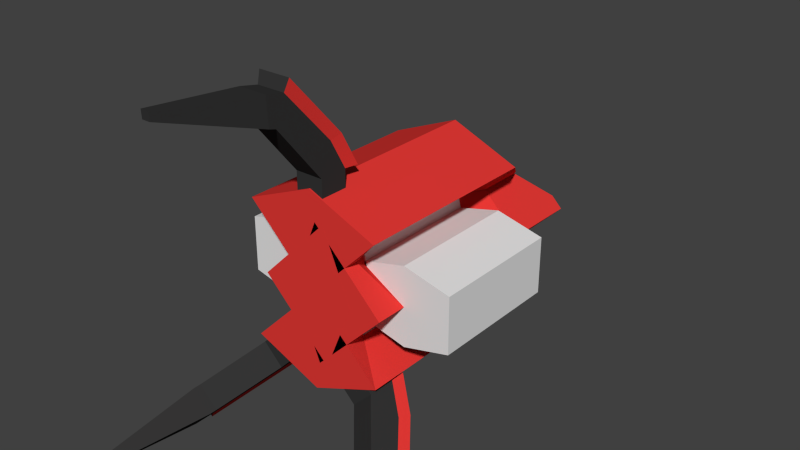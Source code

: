 # Source: turret-red.blend  (saved by Blender 2.76.0; exported with 4.5.12 LTS)
import bpy
from mathutils import Matrix  # noqa: F401  (used for matrix-valued properties, if any)

bpy.ops.wm.read_factory_settings(use_empty=True)
scene = bpy.context.scene
scene.name = 'Scene'

# ---- collections
col_collection_1 = bpy.data.collections.new('Collection 1'); scene.collection.children.link(col_collection_1)

# ---- materials (node trees are filled in below, after node groups)
mat_darkmetalturret = bpy.data.materials.new('darkmetalturret')
mat_darkmetalturret.alpha_threshold = 0.0
mat_darkmetalturret.use_transparent_shadow = False
mat_darkmetalturret.diffuse_color = (0.03522, 0.03522, 0.03522, 1.0)
mat_darkmetalturret.roughness = 0.5
mat_darkmetalturret.line_color = (0.0, 0.0, 0.0, 1.0)
mat_enemy_red_detail = bpy.data.materials.new('Enemy.REd.detail')
mat_enemy_red_detail.alpha_threshold = 0.0
mat_enemy_red_detail.use_transparent_shadow = False
mat_enemy_red_detail.diffuse_color = (0.7835, 0.04092, 0.0356, 1.0)
mat_enemy_red_detail.roughness = 0.5
mat_enemy_red_detail.specular_intensity = 0.0
mat_redturremeta = bpy.data.materials.new('redturremeta')
mat_redturremeta.alpha_threshold = 0.0
mat_redturremeta.use_transparent_shadow = False
mat_redturremeta.roughness = 0.5

# ---- material node trees

# ---- world
world_world = bpy.data.worlds.new('World'); scene.world = world_world
world_world.color = (0.05088, 0.05088, 0.05088)
world_world.use_sun_shadow = False
world_world.sun_shadow_jitter_overblur = 0.0
world_world.cycles.sampling_method = 'MANUAL'
world_world.cycles.sample_map_resolution = 256

# ---- meshes
me_cube_005 = bpy.data.meshes.new('Cube.005')
me_cube_005.from_pydata([(0.1465, -2.826, 1.562), (0.1465, -2.826, 1.848), (0.1465, -3.111, 1.562), (0.1465, -3.111, 1.848), (-0.139, -2.826, 1.562), (-0.139, -2.826, 1.848), (-0.139, -3.111, 1.562), (-0.139, -3.111, 1.848), (0.1465, -3.416, 1.682), (0.1465, -3.23, 1.465), (-0.139, -3.416, 1.682), (-0.139, -3.23, 1.465), (0.1465, -3.966, 1.187), (0.1465, -3.7, 1.085), (-0.139, -3.966, 1.187), (-0.139, -3.7, 1.085), (0.1465, -4.006, 0.9996), (0.1465, -3.721, 1.012), (-0.139, -4.006, 0.9996), (-0.139, -3.721, 1.012), (0.04428, -4.147, -0.00395), (0.04428, -4.066, -0.0004469), (-0.03682, -4.147, -0.00395), (-0.03682, -4.066, -0.0004469), (0.1662, -3.107, 1.984), (-0.1588, -3.107, 1.984), (0.1662, -3.453, 1.794), (-0.1588, -3.453, 1.794), (0.1662, -4.08, 1.231), (-0.1588, -4.08, 1.231), (0.246, -1.201, 1.562), (0.246, -1.201, 1.848), (0.4479, -0.9991, 1.562), (0.4479, -0.9991, 1.848), (0.4479, -1.403, 1.562), (0.4479, -1.403, 1.848), (0.6499, -1.201, 1.562), (0.6499, -1.201, 1.848), (0.6632, -0.7839, 1.682), (0.5317, -0.9153, 1.465), (0.8651, -0.9858, 1.682), (0.7336, -1.117, 1.465), (1.053, -0.3944, 1.187), (0.8639, -0.5831, 1.085), (1.255, -0.5963, 1.187), (1.066, -0.785, 1.085), (1.081, -0.3665, 0.9996), (0.8788, -0.5682, 1.012), (1.282, -0.5684, 0.9996), (1.081, -0.7701, 1.012), (1.253, -0.3388, -0.00395), (1.195, -0.3961, -0.0004469), (1.31, -0.3962, -0.00395), (1.253, -0.4535, -0.0004469), (0.4308, -0.9884, 1.984), (0.6606, -1.218, 1.984), (0.6757, -0.7434, 1.794), (0.9056, -0.9732, 1.794), (1.119, -0.3, 1.231), (1.349, -0.5299, 1.231), (-0.4618, -1.403, 1.562), (-0.4618, -1.403, 1.848), (-0.6637, -1.201, 1.562), (-0.6637, -1.201, 1.848), (-0.2599, -1.201, 1.562), (-0.2599, -1.201, 1.848), (-0.4618, -0.9991, 1.562), (-0.4618, -0.9991, 1.848), (-0.8789, -0.9858, 1.682), (-0.7475, -1.117, 1.465), (-0.677, -0.7839, 1.682), (-0.5456, -0.9153, 1.465), (-1.268, -0.5963, 1.187), (-1.08, -0.785, 1.085), (-1.066, -0.3944, 1.187), (-0.8778, -0.5831, 1.085), (-1.296, -0.5684, 0.9996), (-1.095, -0.7701, 1.012), (-1.094, -0.3665, 0.9996), (-0.8927, -0.5682, 1.012), (-1.324, -0.3962, -0.00395), (-1.267, -0.4535, -0.0004469), (-1.267, -0.3388, -0.00395), (-1.209, -0.3961, -0.0004469), (-0.6744, -1.218, 1.984), (-0.4446, -0.9884, 1.984), (-0.9194, -0.9732, 1.794), (-0.6896, -0.7434, 1.794), (-1.363, -0.5299, 1.231), (-1.133, -0.3, 1.231), (0.007948, -1.989, 1.549), (0.007948, -1.989, 3.549), (0.007948, -0.989, 1.549), (0.007948, -0.989, 3.549), (0.7151, -1.282, 1.549), (0.7151, -1.282, 3.549), (0.7151, -2.696, 1.549), (0.7151, -2.696, 3.549), (0.007948, -2.989, 1.549), (0.007948, -2.989, 3.549), (-0.6992, -2.696, 1.549), (-0.6992, -2.696, 3.549), (-0.6992, -1.282, 1.549), (-0.6992, -1.282, 3.549), (0.292, -1.51, 1.872), (0.007948, -1.989, 1.872), (0.007948, -1.989, 3.227), (0.292, -1.51, 3.227), (0.4097, -1.989, 1.872), (0.4097, -1.989, 3.227), (0.292, -2.468, 1.872), (0.292, -2.468, 3.227), (-0.2761, -2.468, 1.872), (-0.2761, -2.468, 3.227), (-0.3938, -1.989, 1.872), (-0.3938, -1.989, 3.227), (-0.2761, -1.51, 1.872), (-0.2761, -1.51, 3.227), (0.007948, -1.374, 3.977), (0.007948, -1.989, 3.977), (0.4427, -1.554, 3.977), (0.4427, -2.424, 3.977), (0.007948, -2.604, 3.977), (-0.4268, -2.424, 3.977), (-0.4268, -1.554, 3.977), (0.007948, -1.833, 4.338), (0.007948, -1.989, 4.338), (0.1186, -1.878, 4.338), (0.1186, -2.1, 4.338), (0.007948, -2.146, 4.338), (-0.1027, -2.1, 4.338), (-0.1027, -1.878, 4.338), (0.1294, -0.946, 3.055), (0.007948, -1.34, 2.933), (0.007948, -0.8972, 3.155), (0.007948, -1.34, 3.155), (0.1646, -0.8972, 3.09), (0.1646, -1.34, 3.09), (0.2295, -0.8972, 2.933), (0.2295, -1.34, 2.933), (0.1646, -0.8972, 2.777), (0.1646, -1.34, 2.777), (0.007948, -0.8972, 2.712), (0.007948, -1.34, 2.712), (-0.1487, -0.8972, 2.777), (-0.1487, -1.34, 2.777), (-0.2136, -0.8972, 2.933), (-0.2136, -1.34, 2.933), (-0.1487, -0.8972, 3.09), (-0.1487, -1.34, 3.09), (0.1294, -0.8972, 3.055), (0.1176, -0.946, 3.043), (0.007948, -0.8972, 3.105), (0.1797, -0.8972, 2.933), (0.1294, -0.8972, 2.812), (0.007948, -0.8972, 2.762), (-0.1135, -0.8972, 2.812), (-0.1638, -0.8972, 2.933), (-0.1135, -0.8972, 3.055), (0.09183, -0.9135, 3.017), (0.007948, -0.946, 3.105), (0.1797, -0.946, 2.933), (0.1294, -0.946, 2.812), (0.007948, -0.946, 2.762), (-0.1135, -0.946, 2.812), (-0.1638, -0.946, 2.933), (-0.1135, -0.946, 3.055), (0.03682, -0.8855, 2.962), (0.007948, -0.946, 3.088), (0.163, -0.946, 2.933), (0.1176, -0.946, 2.824), (0.007948, -0.946, 2.778), (-0.1017, -0.946, 2.824), (-0.1471, -0.946, 2.933), (-0.1017, -0.946, 3.043), (0.007948, -0.9135, 3.052), (0.1266, -0.9135, 2.933), (0.09183, -0.9135, 2.849), (0.007948, -0.9135, 2.815), (-0.07593, -0.9135, 2.849), (-0.1107, -0.9135, 2.933), (-0.07593, -0.9135, 3.017), (0.007948, -0.8855, 2.933), (0.007948, -0.8855, 2.974), (0.04879, -0.8855, 2.933), (0.03682, -0.8855, 2.904), (0.007948, -0.8855, 2.892), (-0.02093, -0.8855, 2.904), (-0.03289, -0.8855, 2.933), (-0.02093, -0.8855, 2.962)], [], [(1, 3, 2, 0), (7, 6, 11, 10), (7, 5, 4, 6), (5, 1, 0, 4), (0, 2, 6, 4), (5, 7, 3, 1), (10, 11, 15, 14), (6, 2, 9, 11), (7, 10, 27, 25), (2, 3, 8, 9), (15, 13, 17, 19), (9, 8, 12, 13), (11, 9, 13, 15), (8, 3, 24, 26), (18, 19, 23, 22), (12, 14, 18, 16), (14, 15, 19, 18), (13, 12, 16, 17), (20, 22, 23, 21), (17, 16, 20, 21), (19, 17, 21, 23), (16, 18, 22, 20), (24, 25, 27, 26), (26, 27, 29, 28), (12, 8, 26, 28), (3, 7, 25, 24), (10, 14, 29, 27), (14, 12, 28, 29), (31, 33, 32, 30), (37, 36, 41, 40), (37, 35, 34, 36), (35, 31, 30, 34), (30, 32, 36, 34), (35, 37, 33, 31), (40, 41, 45, 44), (36, 32, 39, 41), (37, 40, 57, 55), (32, 33, 38, 39), (45, 43, 47, 49), (39, 38, 42, 43), (41, 39, 43, 45), (38, 33, 54, 56), (48, 49, 53, 52), (42, 44, 48, 46), (44, 45, 49, 48), (43, 42, 46, 47), (50, 52, 53, 51), (47, 46, 50, 51), (49, 47, 51, 53), (46, 48, 52, 50), (54, 55, 57, 56), (56, 57, 59, 58), (42, 38, 56, 58), (33, 37, 55, 54), (40, 44, 59, 57), (44, 42, 58, 59), (61, 63, 62, 60), (67, 66, 71, 70), (67, 65, 64, 66), (65, 61, 60, 64), (60, 62, 66, 64), (65, 67, 63, 61), (70, 71, 75, 74), (66, 62, 69, 71), (67, 70, 87, 85), (62, 63, 68, 69), (75, 73, 77, 79), (69, 68, 72, 73), (71, 69, 73, 75), (68, 63, 84, 86), (78, 79, 83, 82), (72, 74, 78, 76), (74, 75, 79, 78), (73, 72, 76, 77), (80, 82, 83, 81), (77, 76, 80, 81), (79, 77, 81, 83), (76, 78, 82, 80), (84, 85, 87, 86), (86, 87, 89, 88), (72, 68, 86, 88), (63, 67, 85, 84), (70, 74, 89, 87), (74, 72, 88, 89), (90, 92, 94), (95, 93, 118, 120), (92, 93, 95, 94), (91, 97, 111, 106), (101, 91, 106, 113), (91, 103, 117, 106), (95, 91, 106, 107), (94, 95, 107, 104), (97, 96, 110, 111), (90, 96, 98), (103, 91, 119, 124), (96, 97, 99, 98), (90, 98, 100), (97, 91, 119, 121), (98, 99, 101, 100), (90, 94, 104, 105), (100, 101, 113, 112), (103, 102, 116, 117), (96, 90, 105, 110), (90, 100, 112, 105), (102, 90, 105, 116), (90, 102, 92), (101, 99, 122, 123), (102, 103, 93, 92), (105, 104, 108), (106, 109, 107), (104, 107, 109, 108), (105, 108, 110), (106, 111, 109), (108, 109, 111, 110), (105, 112, 114), (106, 115, 113), (112, 113, 115, 114), (105, 114, 116), (106, 117, 115), (114, 115, 117, 116), (122, 121, 128, 129), (123, 122, 129, 130), (118, 124, 131, 125), (120, 118, 125, 127), (91, 101, 123, 119), (99, 97, 121, 122), (91, 95, 120, 119), (93, 103, 124, 118), (126, 127, 125), (126, 129, 128), (126, 130, 129), (126, 125, 131), (121, 119, 126, 128), (119, 120, 127, 126), (124, 119, 126, 131), (119, 123, 130, 126), (148, 134, 152, 158), (133, 137, 135), (134, 135, 137, 136), (144, 146, 157, 156), (133, 139, 137), (136, 137, 139, 138), (136, 138, 153, 150), (133, 141, 139), (138, 139, 141, 140), (134, 136, 150, 152), (133, 143, 141), (140, 141, 143, 142), (142, 144, 156, 155), (133, 145, 143), (142, 143, 145, 144), (140, 142, 155, 154), (133, 147, 145), (144, 145, 147, 146), (146, 148, 158, 157), (133, 149, 147), (146, 147, 149, 148), (138, 140, 154, 153), (133, 135, 149), (148, 149, 135, 134), (152, 150, 132, 160), (150, 153, 161, 132), (158, 152, 160, 166), (153, 154, 162, 161), (154, 155, 163, 162), (155, 156, 164, 163), (156, 157, 165, 164), (157, 158, 166, 165), (132, 161, 169, 151), (166, 160, 168, 174), (161, 162, 170, 169), (162, 163, 171, 170), (163, 164, 172, 171), (164, 165, 173, 172), (165, 166, 174, 173), (160, 132, 151, 168), (171, 172, 179, 178), (172, 173, 180, 179), (173, 174, 181, 180), (168, 151, 159, 175), (151, 169, 176, 159), (174, 168, 175, 181), (169, 170, 177, 176), (170, 171, 178, 177), (175, 159, 167, 183), (159, 176, 184, 167), (181, 175, 183, 189), (176, 177, 185, 184), (177, 178, 186, 185), (178, 179, 187, 186), (179, 180, 188, 187), (180, 181, 189, 188), (182, 183, 167), (182, 167, 184), (182, 184, 185), (182, 185, 186), (182, 186, 187), (182, 187, 188), (182, 188, 189), (182, 189, 183)])
me_cube_005.polygons.foreach_set('material_index', [0, 0, 0, 0, 0, 0, 0, 0, 1, 0, 0, 0, 0, 1, 0, 0, 0, 0, 0, 0, 0, 0, 1, 1, 1, 0, 1, 0, 0, 0, 0, 0, 0, 0, 0, 0, 1, 0, 0, 0, 0, 1, 0, 0, 0, 0, 0, 0, 0, 0, 1, 1, 1, 0, 1, 0, 0, 0, 0, 0, 0, 0, 0, 0, 1, 0, 0, 0, 0, 1, 0, 0, 0, 0, 0, 0, 0, 0, 1, 1, 1, 0, 1, 0, 1, 1, 1, 1, 1, 1, 1, 1, 1, 1, 1, 1, 1, 1, 1, 1, 1, 1, 1, 1, 1, 1, 1, 1, 2, 2, 2, 2, 2, 2, 2, 2, 2, 2, 2, 2, 1, 1, 1, 1, 1, 1, 1, 1, 1, 1, 1, 1, 1, 1, 1, 1, 2, 2, 2, 2, 2, 2, 2, 2, 2, 2, 2, 2, 2, 2, 2, 2, 2, 2, 2, 2, 2, 2, 2, 2, 2, 2, 2, 2, 2, 2, 2, 2, 2, 2, 2, 2, 2, 2, 2, 2, 0, 0, 0, 0, 0, 0, 0, 0, 1, 1, 1, 1, 1, 1, 1, 1, 1, 1, 1, 1, 1, 1, 1, 1])
me_cube_005.materials.append(mat_darkmetalturret)
me_cube_005.materials.append(mat_enemy_red_detail)
me_cube_005.materials.append(mat_redturremeta)
me_cube_005.use_remesh_preserve_volume = False
me_cube_005.use_remesh_preserve_attributes = False
me_cube_005.use_mirror_vertex_groups = False
me_cube_005.update()
me_cylinder_009 = bpy.data.meshes.new('Cylinder.009')
me_cylinder_009.from_pydata([(0.08244, -0.04612, 0.08244), (0.0, -0.161, 1.215e-08), (0.0, 0.161, 0.161), (0.0, -0.161, 0.161), (0.1138, 0.161, 0.1138), (0.1138, -0.161, 0.1138), (0.161, 0.161, -1.919e-08), (0.161, -0.161, 5.116e-09), (0.1138, 0.161, -0.1138), (0.1138, -0.161, -0.1138), (-1.407e-08, 0.161, -0.161), (-1.407e-08, -0.161, -0.161), (-0.1138, 0.161, -0.1138), (-0.1138, -0.161, -0.1138), (-0.161, 0.161, -1.023e-08), (-0.161, -0.161, 1.407e-08), (-0.1138, 0.161, 0.1138), (-0.1138, -0.161, 0.1138), (0.08244, 0.161, 0.08244), (-2.938e-10, 0.161, 0.1166), (0.1166, 0.161, -1.695e-08), (0.08244, 0.161, -0.08244), (-1.049e-08, 0.161, -0.1166), (-0.08244, 0.161, -0.08244), (-0.1166, 0.161, -1.047e-08), (-0.08244, 0.161, 0.08244), (-2.939e-10, -0.04612, 1.023e-08), (-2.939e-10, -0.04612, 0.1166), (0.1166, -0.04612, 5.132e-09), (0.08244, -0.04612, -0.08244), (-1.049e-08, -0.04612, -0.1166), (-0.08244, -0.04612, -0.08244), (-0.1166, -0.04612, 1.162e-08), (-0.08244, -0.04612, 0.08244), (0.08244, -0.04612, 0.4843), (-1.535e-07, -0.161, 0.4018), (-1.535e-07, 0.161, 0.5628), (-1.535e-07, -0.161, 0.5628), (0.1138, 0.161, 0.5156), (0.1138, -0.161, 0.5156), (0.161, 0.161, 0.4018), (0.161, -0.161, 0.4018), (0.1138, 0.161, 0.288), (0.1138, -0.161, 0.288), (-1.676e-07, 0.161, 0.2409), (-1.676e-07, -0.161, 0.2409), (-0.1138, 0.161, 0.288), (-0.1138, -0.161, 0.288), (-0.161, 0.161, 0.4018), (-0.161, -0.161, 0.4018), (-0.1138, 0.161, 0.5156), (-0.1138, -0.161, 0.5156), (0.08244, 0.161, 0.4843), (-1.538e-07, 0.161, 0.5184), (0.1166, 0.161, 0.4018), (0.08244, 0.161, 0.3194), (-1.64e-07, 0.161, 0.2852), (-0.08244, 0.161, 0.3194), (-0.1166, 0.161, 0.4018), (-0.08244, 0.161, 0.4843), (-1.538e-07, -0.04612, 0.4018), (-1.538e-07, -0.04612, 0.5184), (0.1166, -0.04612, 0.4018), (0.08244, -0.04612, 0.3194), (-1.64e-07, -0.04612, 0.2852), (-0.08244, -0.04612, 0.3194), (-0.1166, -0.04612, 0.4018), (-0.08244, -0.04612, 0.4843), (0.08244, -0.04612, 0.8591), (-1.535e-07, -0.161, 0.7767), (-1.535e-07, 0.161, 0.9376), (-1.535e-07, -0.161, 0.9376), (0.1138, 0.161, 0.8905), (0.1138, -0.161, 0.8905), (0.161, 0.161, 0.7767), (0.161, -0.161, 0.7767), (0.1138, 0.161, 0.6629), (0.1138, -0.161, 0.6629), (-1.676e-07, 0.161, 0.6157), (-1.676e-07, -0.161, 0.6157), (-0.1138, 0.161, 0.6629), (-0.1138, -0.161, 0.6629), (-0.161, 0.161, 0.7767), (-0.161, -0.161, 0.7767), (-0.1138, 0.161, 0.8905), (-0.1138, -0.161, 0.8905), (0.08244, 0.161, 0.8591), (-1.538e-07, 0.161, 0.8933), (0.1166, 0.161, 0.7767), (0.08244, 0.161, 0.6943), (-1.64e-07, 0.161, 0.6601), (-0.08244, 0.161, 0.6943), (-0.1166, 0.161, 0.7767), (-0.08244, 0.161, 0.8591), (-1.538e-07, -0.04612, 0.7767), (-1.538e-07, -0.04612, 0.8933), (0.1166, -0.04612, 0.7767), (0.08244, -0.04612, 0.6943), (-1.64e-07, -0.04612, 0.6601), (-0.08244, -0.04612, 0.6943), (-0.1166, -0.04612, 0.7767), (-0.08244, -0.04612, 0.8591), (-0.2423, -0.4236, -0.6694), (-0.2423, -0.4236, 1.331), (0.4648, 0.2835, -0.6694), (0.4648, 0.2835, 1.331), (0.7577, -0.4236, -0.6694), (0.7577, -0.4236, 1.331), (0.4648, -1.131, -0.6694), (0.4648, -1.131, 1.331), (-0.7215, -0.1395, -0.347), (-0.2423, -0.4236, -0.347), (-0.2423, -0.4236, 1.008), (-0.7215, -0.1395, 1.008), (-0.2423, -0.02179, -0.347), (-0.2423, -0.02179, 1.008), (0.2368, -0.1395, -0.347), (0.2368, -0.1395, 1.008), (0.2368, -0.7077, -0.347), (0.2368, -0.7077, 1.008), (-0.2423, -0.8253, -0.347), (-0.2423, -0.8253, 1.008), (-0.7215, -0.7077, -0.347), (-0.7215, -0.7077, 1.008), (-0.2423, -0.4236, 1.758), (0.1925, 0.01122, 1.758), (0.3725, -0.4236, 1.758), (0.1925, -0.8583, 1.758), (-0.2423, -0.4236, 2.12), (-0.1317, -0.3129, 2.12), (-0.08587, -0.4236, 2.12), (-0.1317, -0.5342, 2.12)], [], [(4, 6, 20, 18), (1, 5, 3), (2, 3, 5, 4), (2, 4, 18, 19), (1, 7, 5), (4, 5, 7, 6), (10, 12, 23, 22), (1, 9, 7), (6, 7, 9, 8), (8, 10, 22, 21), (1, 11, 9), (8, 9, 11, 10), (14, 16, 25, 24), (1, 13, 11), (10, 11, 13, 12), (6, 8, 21, 20), (1, 15, 13), (12, 13, 15, 14), (16, 2, 19, 25), (1, 17, 15), (14, 15, 17, 16), (12, 14, 24, 23), (1, 3, 17), (16, 17, 3, 2), (19, 18, 0, 27), (18, 20, 28, 0), (25, 19, 27, 33), (20, 21, 29, 28), (21, 22, 30, 29), (22, 23, 31, 30), (23, 24, 32, 31), (24, 25, 33, 32), (26, 27, 0), (26, 0, 28), (26, 28, 29), (26, 29, 30), (26, 30, 31), (26, 31, 32), (26, 32, 33), (26, 33, 27), (38, 40, 54, 52), (35, 39, 37), (36, 37, 39, 38), (36, 38, 52, 53), (35, 41, 39), (38, 39, 41, 40), (44, 46, 57, 56), (35, 43, 41), (40, 41, 43, 42), (42, 44, 56, 55), (35, 45, 43), (42, 43, 45, 44), (48, 50, 59, 58), (35, 47, 45), (44, 45, 47, 46), (40, 42, 55, 54), (35, 49, 47), (46, 47, 49, 48), (50, 36, 53, 59), (35, 51, 49), (48, 49, 51, 50), (46, 48, 58, 57), (35, 37, 51), (50, 51, 37, 36), (53, 52, 34, 61), (52, 54, 62, 34), (59, 53, 61, 67), (54, 55, 63, 62), (55, 56, 64, 63), (56, 57, 65, 64), (57, 58, 66, 65), (58, 59, 67, 66), (60, 61, 34), (60, 34, 62), (60, 62, 63), (60, 63, 64), (60, 64, 65), (60, 65, 66), (60, 66, 67), (60, 67, 61), (72, 74, 88, 86), (69, 73, 71), (70, 71, 73, 72), (70, 72, 86, 87), (69, 75, 73), (72, 73, 75, 74), (78, 80, 91, 90), (69, 77, 75), (74, 75, 77, 76), (76, 78, 90, 89), (69, 79, 77), (76, 77, 79, 78), (82, 84, 93, 92), (69, 81, 79), (78, 79, 81, 80), (74, 76, 89, 88), (69, 83, 81), (80, 81, 83, 82), (84, 70, 87, 93), (69, 85, 83), (82, 83, 85, 84), (80, 82, 92, 91), (69, 71, 85), (84, 85, 71, 70), (87, 86, 68, 95), (86, 88, 96, 68), (93, 87, 95, 101), (88, 89, 97, 96), (89, 90, 98, 97), (90, 91, 99, 98), (91, 92, 100, 99), (92, 93, 101, 100), (94, 95, 68), (94, 68, 96), (94, 96, 97), (94, 97, 98), (94, 98, 99), (94, 99, 100), (94, 100, 101), (94, 101, 95), (103, 105, 117, 112), (109, 103, 112, 119), (105, 104, 116, 117), (102, 104, 106), (104, 105, 107, 106), (102, 106, 108), (105, 103, 124, 125), (106, 107, 109, 108), (108, 109, 119, 118), (104, 102, 111, 116), (102, 108, 118, 111), (109, 107, 126, 127), (111, 110, 114), (112, 115, 113), (110, 113, 115, 114), (111, 114, 116), (112, 117, 115), (114, 115, 117, 116), (111, 118, 120), (112, 121, 119), (118, 119, 121, 120), (111, 120, 122), (112, 123, 121), (120, 121, 123, 122), (126, 125, 129, 130), (127, 126, 130, 131), (103, 109, 127, 124), (107, 105, 125, 126), (128, 130, 129), (128, 131, 130), (110, 122, 123, 113), (125, 124, 128, 129), (111, 122, 110), (113, 123, 112), (124, 127, 131, 128)])
me_cylinder_009.polygons.foreach_set('material_index', [0, 0, 0, 0, 0, 0, 0, 0, 0, 0, 0, 0, 0, 0, 0, 0, 0, 0, 0, 0, 0, 0, 0, 0, 0, 0, 0, 0, 0, 0, 0, 0, 0, 0, 0, 0, 0, 0, 0, 0, 0, 0, 0, 0, 0, 0, 0, 0, 0, 0, 0, 0, 0, 0, 0, 0, 0, 0, 0, 0, 0, 0, 0, 0, 0, 0, 0, 0, 0, 0, 0, 0, 0, 0, 0, 0, 0, 0, 0, 0, 0, 0, 0, 0, 0, 0, 0, 0, 0, 0, 0, 0, 0, 0, 0, 0, 0, 0, 0, 0, 0, 0, 0, 0, 0, 0, 0, 0, 0, 0, 0, 0, 0, 0, 0, 0, 0, 0, 0, 0, 1, 1, 1, 1, 1, 1, 1, 1, 1, 1, 1, 1, 2, 2, 2, 2, 2, 2, 2, 2, 2, 2, 2, 2, 1, 1, 1, 1, 1, 1, 2, 1, 2, 2, 1])
me_cylinder_009.materials.append(mat_darkmetalturret)
me_cylinder_009.materials.append(mat_enemy_red_detail)
me_cylinder_009.materials.append(mat_redturremeta)
me_cylinder_009.use_remesh_preserve_volume = False
me_cylinder_009.use_remesh_preserve_attributes = False
me_cylinder_009.use_mirror_vertex_groups = False
me_cylinder_009.update()
me_cylinder_018 = bpy.data.meshes.new('Cylinder.018')
me_cylinder_018.from_pydata([(-0.1662, -1.623, 2.301), (-0.2486, -1.738, 2.219), (-0.2486, -1.416, 2.38), (-0.2486, -1.738, 2.38), (-0.1348, -1.416, 2.332), (-0.1348, -1.738, 2.332), (-0.08763, -1.416, 2.219), (-0.08764, -1.738, 2.219), (-0.1348, -1.416, 2.105), (-0.1348, -1.738, 2.105), (-0.2486, -1.416, 2.058), (-0.2486, -1.738, 2.058), (-0.3624, -1.416, 2.105), (-0.3624, -1.738, 2.105), (-0.4095, -1.416, 2.219), (-0.4095, -1.738, 2.219), (-0.3624, -1.416, 2.332), (-0.3624, -1.738, 2.332), (-0.1662, -1.416, 2.301), (-0.2486, -1.416, 2.335), (-0.132, -1.416, 2.219), (-0.1662, -1.416, 2.136), (-0.2486, -1.416, 2.102), (-0.331, -1.416, 2.136), (-0.3652, -1.416, 2.219), (-0.331, -1.416, 2.301), (-0.2486, -1.623, 2.219), (-0.2486, -1.623, 2.335), (-0.132, -1.623, 2.219), (-0.1662, -1.623, 2.136), (-0.2486, -1.623, 2.102), (-0.331, -1.623, 2.136), (-0.3652, -1.623, 2.219), (-0.331, -1.623, 2.301), (-0.1662, -1.623, 2.703), (-0.2486, -1.738, 2.62), (-0.2486, -1.416, 2.781), (-0.2486, -1.738, 2.781), (-0.1348, -1.416, 2.734), (-0.1348, -1.738, 2.734), (-0.08764, -1.416, 2.62), (-0.08764, -1.738, 2.62), (-0.1348, -1.416, 2.507), (-0.1348, -1.738, 2.507), (-0.2486, -1.416, 2.46), (-0.2486, -1.738, 2.46), (-0.3624, -1.416, 2.507), (-0.3624, -1.738, 2.507), (-0.4095, -1.416, 2.62), (-0.4095, -1.738, 2.62), (-0.3624, -1.416, 2.734), (-0.3624, -1.738, 2.734), (-0.1662, -1.416, 2.703), (-0.2486, -1.416, 2.737), (-0.132, -1.416, 2.62), (-0.1662, -1.416, 2.538), (-0.2486, -1.416, 2.504), (-0.331, -1.416, 2.538), (-0.3652, -1.416, 2.62), (-0.331, -1.416, 2.703), (-0.2486, -1.623, 2.62), (-0.2486, -1.623, 2.737), (-0.132, -1.623, 2.62), (-0.1662, -1.623, 2.538), (-0.2486, -1.623, 2.504), (-0.331, -1.623, 2.538), (-0.3652, -1.623, 2.62), (-0.331, -1.623, 2.703), (-0.1662, -1.623, 3.078), (-0.2486, -1.738, 2.995), (-0.2486, -1.416, 3.156), (-0.2486, -1.738, 3.156), (-0.1348, -1.416, 3.109), (-0.1348, -1.738, 3.109), (-0.08764, -1.416, 2.995), (-0.08764, -1.738, 2.995), (-0.1348, -1.416, 2.882), (-0.1348, -1.738, 2.882), (-0.2486, -1.416, 2.834), (-0.2486, -1.738, 2.834), (-0.3624, -1.416, 2.882), (-0.3624, -1.738, 2.882), (-0.4095, -1.416, 2.995), (-0.4095, -1.738, 2.995), (-0.3624, -1.416, 3.109), (-0.3624, -1.738, 3.109), (-0.1662, -1.416, 3.078), (-0.2486, -1.416, 3.112), (-0.132, -1.416, 2.995), (-0.1662, -1.416, 2.913), (-0.2486, -1.416, 2.879), (-0.331, -1.416, 2.913), (-0.3652, -1.416, 2.995), (-0.331, -1.416, 3.078), (-0.2486, -1.623, 2.995), (-0.2486, -1.623, 3.112), (-0.132, -1.623, 2.995), (-0.1662, -1.623, 2.913), (-0.2486, -1.623, 2.879), (-0.331, -1.623, 2.913), (-0.3652, -1.623, 2.995), (-0.331, -1.623, 3.078), (-0.006259, -1.987, 1.549), (-0.006259, -1.987, 3.549), (-0.7134, -2.694, 1.549), (-0.7134, -2.694, 3.549), (-1.006, -1.987, 1.549), (-1.006, -1.987, 3.549), (-0.7134, -1.28, 1.549), (-0.7134, -1.28, 3.549), (0.4729, -2.271, 1.872), (-0.006259, -1.987, 1.872), (-0.006259, -1.987, 3.227), (0.4729, -2.271, 3.227), (-0.00626, -2.389, 1.872), (-0.00626, -2.389, 3.227), (-0.4854, -2.271, 1.872), (-0.4854, -2.271, 3.227), (-0.4854, -1.703, 1.872), (-0.4854, -1.703, 3.227), (-0.006259, -1.585, 1.872), (-0.006259, -1.585, 3.227), (0.4729, -1.703, 1.872), (0.4729, -1.703, 3.227), (-0.006259, -1.987, 3.977), (-0.441, -2.422, 3.977), (-0.6211, -1.987, 3.977), (-0.441, -1.552, 3.977), (-0.006259, -1.987, 4.338), (-0.1169, -2.098, 4.338), (-0.1627, -1.987, 4.338), (-0.1169, -1.876, 4.338)], [], [(4, 6, 20, 18), (1, 5, 3), (2, 3, 5, 4), (2, 4, 18, 19), (1, 7, 5), (4, 5, 7, 6), (10, 12, 23, 22), (1, 9, 7), (6, 7, 9, 8), (8, 10, 22, 21), (1, 11, 9), (8, 9, 11, 10), (14, 16, 25, 24), (1, 13, 11), (10, 11, 13, 12), (6, 8, 21, 20), (1, 15, 13), (12, 13, 15, 14), (16, 2, 19, 25), (1, 17, 15), (14, 15, 17, 16), (12, 14, 24, 23), (1, 3, 17), (16, 17, 3, 2), (19, 18, 0, 27), (18, 20, 28, 0), (25, 19, 27, 33), (20, 21, 29, 28), (21, 22, 30, 29), (22, 23, 31, 30), (23, 24, 32, 31), (24, 25, 33, 32), (26, 27, 0), (26, 0, 28), (26, 28, 29), (26, 29, 30), (26, 30, 31), (26, 31, 32), (26, 32, 33), (26, 33, 27), (38, 40, 54, 52), (35, 39, 37), (36, 37, 39, 38), (36, 38, 52, 53), (35, 41, 39), (38, 39, 41, 40), (44, 46, 57, 56), (35, 43, 41), (40, 41, 43, 42), (42, 44, 56, 55), (35, 45, 43), (42, 43, 45, 44), (48, 50, 59, 58), (35, 47, 45), (44, 45, 47, 46), (40, 42, 55, 54), (35, 49, 47), (46, 47, 49, 48), (50, 36, 53, 59), (35, 51, 49), (48, 49, 51, 50), (46, 48, 58, 57), (35, 37, 51), (50, 51, 37, 36), (53, 52, 34, 61), (52, 54, 62, 34), (59, 53, 61, 67), (54, 55, 63, 62), (55, 56, 64, 63), (56, 57, 65, 64), (57, 58, 66, 65), (58, 59, 67, 66), (60, 61, 34), (60, 34, 62), (60, 62, 63), (60, 63, 64), (60, 64, 65), (60, 65, 66), (60, 66, 67), (60, 67, 61), (72, 74, 88, 86), (69, 73, 71), (70, 71, 73, 72), (70, 72, 86, 87), (69, 75, 73), (72, 73, 75, 74), (78, 80, 91, 90), (69, 77, 75), (74, 75, 77, 76), (76, 78, 90, 89), (69, 79, 77), (76, 77, 79, 78), (82, 84, 93, 92), (69, 81, 79), (78, 79, 81, 80), (74, 76, 89, 88), (69, 83, 81), (80, 81, 83, 82), (84, 70, 87, 93), (69, 85, 83), (82, 83, 85, 84), (80, 82, 92, 91), (69, 71, 85), (84, 85, 71, 70), (87, 86, 68, 95), (86, 88, 96, 68), (93, 87, 95, 101), (88, 89, 97, 96), (89, 90, 98, 97), (90, 91, 99, 98), (91, 92, 100, 99), (92, 93, 101, 100), (94, 95, 68), (94, 68, 96), (94, 96, 97), (94, 97, 98), (94, 98, 99), (94, 99, 100), (94, 100, 101), (94, 101, 95), (103, 105, 117, 112), (109, 103, 112, 119), (105, 104, 116, 117), (102, 104, 106), (104, 105, 107, 106), (102, 106, 108), (105, 103, 124, 125), (106, 107, 109, 108), (108, 109, 119, 118), (104, 102, 111, 116), (102, 108, 118, 111), (109, 107, 126, 127), (111, 110, 114), (112, 115, 113), (110, 113, 115, 114), (111, 114, 116), (112, 117, 115), (114, 115, 117, 116), (111, 118, 120), (112, 121, 119), (118, 119, 121, 120), (111, 120, 122), (112, 123, 121), (120, 121, 123, 122), (126, 125, 129, 130), (127, 126, 130, 131), (103, 109, 127, 124), (107, 105, 125, 126), (128, 130, 129), (128, 131, 130), (110, 122, 123, 113), (125, 124, 128, 129), (111, 122, 110), (113, 123, 112), (124, 127, 131, 128)])
me_cylinder_018.polygons.foreach_set('material_index', [0, 0, 0, 0, 0, 0, 0, 0, 0, 0, 0, 0, 0, 0, 0, 0, 0, 0, 0, 0, 0, 0, 0, 0, 0, 0, 0, 0, 0, 0, 0, 0, 0, 0, 0, 0, 0, 0, 0, 0, 0, 0, 0, 0, 0, 0, 0, 0, 0, 0, 0, 0, 0, 0, 0, 0, 0, 0, 0, 0, 0, 0, 0, 0, 0, 0, 0, 0, 0, 0, 0, 0, 0, 0, 0, 0, 0, 0, 0, 0, 0, 0, 0, 0, 0, 0, 0, 0, 0, 0, 0, 0, 0, 0, 0, 0, 0, 0, 0, 0, 0, 0, 0, 0, 0, 0, 0, 0, 0, 0, 0, 0, 0, 0, 0, 0, 0, 0, 0, 0, 1, 1, 1, 1, 1, 1, 1, 1, 1, 1, 1, 1, 2, 2, 2, 2, 2, 2, 2, 2, 2, 2, 2, 2, 1, 1, 1, 1, 1, 1, 2, 1, 2, 2, 1])
me_cylinder_018.materials.append(mat_darkmetalturret)
me_cylinder_018.materials.append(mat_enemy_red_detail)
me_cylinder_018.materials.append(mat_redturremeta)
me_cylinder_018.use_remesh_preserve_volume = False
me_cylinder_018.use_remesh_preserve_attributes = False
me_cylinder_018.use_mirror_vertex_groups = False
me_cylinder_018.update()
arm_armature = bpy.data.armatures.new('Armature')  # bones are not reproduced

# ---- objects
ob_armature = bpy.data.objects.new('Armature', arm_armature)
ob_cube_002 = bpy.data.objects.new('Cube.002', me_cube_005)
ob_cylinder_006 = bpy.data.objects.new('Cylinder.006', me_cylinder_009)
ob_cylinder_001 = bpy.data.objects.new('Cylinder.001', me_cylinder_018)

# ---- transforms, parenting, visibility, modifiers, constraints
ob_armature.location = (0.002925, -0.7319, 0.7288)
ob_armature.scale = (0.368, 0.368, 0.368)
ob_armature.show_in_front = True
ob_armature.lineart.crease_threshold = 0.0
ob_cube_002.parent = ob_armature
ob_cube_002.matrix_parent_inverse = Matrix(((1.0, 0.0, 0.0, -0.0), (0.0, 0.0, 1.0, -2.883), (0.0, -1.0, 0.0, -0.0), (0.0, 0.0, 0.0, 1.0)))
ob_cube_002.location = (-0.007948, 1.989, -0.09725)
ob_cube_002.lineart.crease_threshold = 0.0
ob_cylinder_006.parent = ob_armature
ob_cylinder_006.matrix_parent_inverse = Matrix(((1.0, 0.0, 0.0, -0.5876), (0.0, 0.0, 1.0, -2.883), (0.0, -1.0, 0.0, -0.0), (0.0, 0.0, 0.0, 1.0)))
ob_cylinder_006.location = (0.2632, 0.4236, 2.121)
ob_cylinder_006.lineart.crease_threshold = 0.0
ob_cylinder_001.parent = ob_armature
ob_cylinder_001.matrix_parent_inverse = Matrix(((1.0, 0.0, 0.0, 0.7717), (0.0, 0.0, 1.0, -2.883), (0.0, -1.0, 0.0, -0.0), (0.0, 0.0, 0.0, 1.0)))
ob_cylinder_001.location = (-0.007948, 1.989, -0.09725)
ob_cylinder_001.lineart.crease_threshold = 0.0

# ---- collection membership
col_collection_1.objects.link(ob_armature)
col_collection_1.objects.link(ob_cube_002)
col_collection_1.objects.link(ob_cylinder_006)
col_collection_1.objects.link(ob_cylinder_001)

# ---- scene / render settings (as saved in the file)
scene.frame_start = 1; scene.frame_end = 60; scene.frame_set(68)
scene.render.engine = 'BLENDER_EEVEE_NEXT'
scene.render.resolution_percentage = 50
scene.render.dither_intensity = 0.0
scene.cycles.use_denoising = False
scene.cycles.samples = 10
scene.cycles.sampling_pattern = 'TABULATED_SOBOL'
scene.cycles.light_sampling_threshold = 0.0
scene.cycles.use_adaptive_sampling = False
scene.cycles.use_light_tree = False
scene.cycles.blur_glossy = 0.0
scene.cycles.pixel_filter_type = 'GAUSSIAN'
scene.cycles.sample_clamp_indirect = 0.0
scene.view_settings.view_transform = 'Standard'
bpy.context.view_layer.update()

# ---- added for rendering (the .blend has no active camera and no usable light): camera, sun
cam_auto = bpy.data.cameras.new('AutoCamera')
cam_auto.lens = 50.0
cam_auto.sensor_width = 36.0
cam_auto.clip_end = 1000.0
ob_auto_camera = bpy.data.objects.new('AutoCamera', cam_auto)
scene.collection.objects.link(ob_auto_camera)
ob_auto_camera.location = (2.17763, -3.43441, 2.5416)
ob_auto_camera.rotation_euler = (1.09748, -7.21219e-08, 0.694738)
scene.camera = ob_auto_camera
light_auto_sun = bpy.data.lights.new('AutoSun', 'SUN')
light_auto_sun.energy = 3.0
light_auto_sun.angle = 0.0523599
ob_auto_sun = bpy.data.objects.new('AutoSun', light_auto_sun)
scene.collection.objects.link(ob_auto_sun)
ob_auto_sun.rotation_euler = (0.872665, 0.174533, 0.523599)
bpy.context.view_layer.update()
